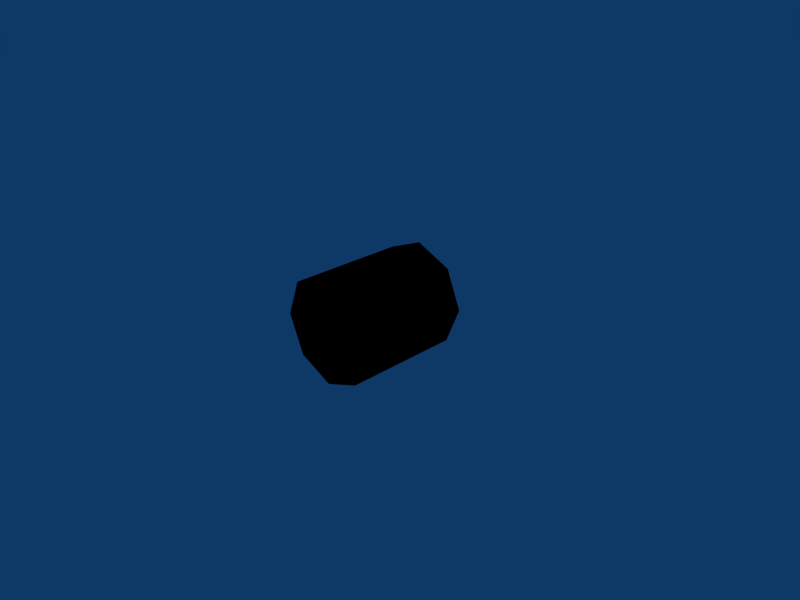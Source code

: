 # Source: blocker.blend  (saved by Blender 2.45.0; exported with 4.5.12 LTS)
import bpy
from mathutils import Matrix  # noqa: F401  (used for matrix-valued properties, if any)

bpy.ops.wm.read_factory_settings(use_empty=True)
scene = bpy.context.scene
scene.name = 'Scene'

# ---- collections
col_collection_1 = bpy.data.collections.new('Collection 1'); scene.collection.children.link(col_collection_1)

# ---- materials (node trees are filled in below, after node groups)
mat_material = bpy.data.materials.new('Material')
mat_material.alpha_threshold = 0.0
mat_material.preview_render_type = 'CUBE'
mat_material.diffuse_color = (0.0, 0.0, 0.0, 1.0)
mat_material.roughness = 0.5
mat_material.specular_intensity = 1.54
mat_material.line_color = (0.0, 0.0, 0.0, 1.0)

# ---- material node trees

# ---- world
world_world = bpy.data.worlds.new('World'); scene.world = world_world
world_world.color = (0.05656, 0.2208, 0.4)
world_world.use_sun_shadow = False
world_world.sun_shadow_jitter_overblur = 0.0
world_world.cycles.sampling_method = 'MANUAL'
world_world.cycles.sample_map_resolution = 256

# ---- cameras
cam_camera = bpy.data.cameras.new('Camera')
cam_camera.passepartout_alpha = 0.2
cam_camera.clip_end = 100.0
cam_camera.lens = 35.0
cam_camera.ortho_scale = 7.314
cam_camera.show_passepartout = False
cam_camera.show_safe_areas = True
cam_camera.dof.focus_distance = 0.0
cam_camera.dof.aperture_fstop = 128.0

# ---- lights
light_spot = bpy.data.lights.new('Spot', 'POINT')
light_spot.transmission_factor = 0.0
light_spot.cutoff_distance = 30.0
light_spot.energy = 100.0
light_spot.shadow_buffer_clip_start = 1.001
light_spot.shadow_soft_size = 1.0
light_spot.shadow_maximum_resolution = 0.006
light_spot.use_absolute_resolution = True
light_spot.cycles.use_multiple_importance_sampling = False

# ---- meshes
me_cylinder_003 = bpy.data.meshes.new('Cylinder.003')
me_cylinder_003.from_pydata([(-28.56, 4.904, 0.7926), (-28.56, 4.692, 0.7046), (-28.56, 4.48, 0.7926), (-28.56, 4.392, 1.005), (-28.56, 4.48, 1.217), (-28.56, 4.692, 1.305), (-28.56, 4.904, 1.217), (-28.56, 4.992, 1.005), (29.96, 4.904, 0.7926), (29.96, 4.692, 0.7046), (29.96, 4.48, 0.7926), (29.96, 4.392, 1.005), (29.96, 4.48, 1.217), (29.96, 4.692, 1.305), (29.96, 4.904, 1.217), (29.96, 4.992, 1.005), (-28.56, 4.692, 1.005), (29.96, 4.692, 1.005)], [], [(16, 0, 1), (17, 9, 8), (16, 1, 2), (17, 10, 9), (16, 2, 3), (17, 11, 10), (16, 3, 4), (17, 12, 11), (16, 4, 5), (17, 13, 12), (16, 5, 6), (17, 14, 13), (16, 6, 7), (17, 15, 14), (7, 0, 16), (17, 8, 15), (0, 8, 9, 1), (1, 9, 10, 2), (2, 10, 11, 3), (3, 11, 12, 4), (4, 12, 13, 5), (5, 13, 14, 6), (6, 14, 15, 7), (8, 0, 7, 15)])
me_cylinder_003.materials.append(mat_material)
me_cylinder_003.use_remesh_preserve_volume = False
me_cylinder_003.use_remesh_preserve_attributes = False
me_cylinder_003.use_mirror_vertex_groups = False
me_cylinder_003.update()

# ---- objects
ob_cylinder_003 = bpy.data.objects.new('Cylinder.003', me_cylinder_003)
ob_lamp = bpy.data.objects.new('Lamp', light_spot)
ob_camera = bpy.data.objects.new('Camera', cam_camera)

# ---- transforms, parenting, visibility, modifiers, constraints
ob_cylinder_003.location = (12.83, 0.003708, -2.565)
ob_cylinder_003.rotation_euler = (-0.0, -0.0, 1.571)
ob_cylinder_003.scale = (0.03065, 2.747, 2.747)
ob_cylinder_003.lock_rotations_4d = False
ob_cylinder_003.empty_display_type = 'ARROWS'
ob_cylinder_003.color = (0.0, 0.0, 0.0, 1.0)
ob_cylinder_003.lineart.crease_threshold = 0.0
ob_lamp.location = (4.076, 1.005, 5.904)
ob_lamp.rotation_euler = (0.6503, 0.05522, 1.866)
ob_lamp.lock_rotations_4d = False
ob_lamp.empty_display_type = 'ARROWS'
ob_lamp.color = (0.0, 0.0, 0.0, 0.0)
ob_lamp.lineart.crease_threshold = 0.0
ob_camera.location = (7.481, -6.508, 5.344)
ob_camera.rotation_euler = (1.109, 0.01082, 0.8149)
ob_camera.lock_rotations_4d = False
ob_camera.empty_display_type = 'ARROWS'
ob_camera.color = (0.0, 0.0, 0.0, 0.0)
ob_camera.display_type = 'WIRE'
ob_camera.lineart.crease_threshold = 0.0

# ---- collection membership
col_collection_1.objects.link(ob_cylinder_003)
col_collection_1.objects.link(ob_lamp)
col_collection_1.objects.link(ob_camera)

# ---- scene / render settings (as saved in the file)
scene.camera = ob_camera
scene.frame_start = 1; scene.frame_end = 250; scene.frame_set(1)
scene.render.engine = 'BLENDER_EEVEE_NEXT'
scene.render.image_settings.file_format = 'JPEG'
scene.render.image_settings.color_mode = 'RGB'
scene.render.image_settings.compression = 90
scene.render.resolution_x = 800
scene.render.resolution_y = 600
scene.render.pixel_aspect_x = 100.0
scene.render.pixel_aspect_y = 100.0
scene.render.fps = 25
scene.render.dither_intensity = 0.0
scene.render.use_compositing = False
scene.render.use_sequencer = False
scene.render.bake_margin = 2
scene.render.bake_bias = 0.0
scene.render.use_stamp_time = False
scene.render.use_stamp_date = False
scene.render.use_stamp_frame = False
scene.render.use_stamp_camera = False
scene.render.use_stamp_scene = False
scene.render.use_stamp_filename = False
scene.render.use_stamp_render_time = False
scene.render.stamp_font_size = 0
scene.cycles.use_denoising = False
scene.cycles.samples = 10
scene.cycles.sampling_pattern = 'TABULATED_SOBOL'
scene.cycles.light_sampling_threshold = 0.0
scene.cycles.use_adaptive_sampling = False
scene.cycles.use_light_tree = False
scene.cycles.blur_glossy = 0.0
scene.cycles.volume_bounces = 1
scene.cycles.pixel_filter_type = 'GAUSSIAN'
scene.cycles.sample_clamp_indirect = 0.0
scene.view_settings.view_transform = 'Raw'
bpy.context.view_layer.update()
